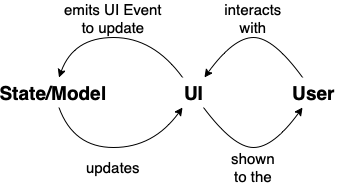

The diagram above was exported from draw.io. Its source (the exported page's mxGraphModel, read from the mxfile embedded in the PNG):
<mxGraphModel dx="946" dy="563" grid="1" gridSize="10" guides="1" tooltips="1" connect="1" arrows="1" fold="1" page="1" pageScale="1" pageWidth="850" pageHeight="1100" math="0" shadow="0">
  <root>
    <mxCell id="0" />
    <mxCell id="1" parent="0" />
    <mxCell id="JSfIiZpqGoh4Z9IjqF1o-2" value="&lt;b&gt;User&lt;/b&gt;" style="text;html=1;align=center;verticalAlign=middle;resizable=0;points=[];autosize=1;strokeColor=none;fillColor=none;fontSize=19;" vertex="1" parent="1">
      <mxGeometry x="530" y="290" width="60" height="30" as="geometry" />
    </mxCell>
    <mxCell id="JSfIiZpqGoh4Z9IjqF1o-4" value="&lt;b&gt;UI&lt;/b&gt;" style="text;html=1;align=center;verticalAlign=middle;resizable=0;points=[];autosize=1;strokeColor=none;fillColor=none;fontSize=19;" vertex="1" parent="1">
      <mxGeometry x="425" y="290" width="30" height="30" as="geometry" />
    </mxCell>
    <mxCell id="JSfIiZpqGoh4Z9IjqF1o-5" value="State/Model" style="text;html=1;strokeColor=none;fillColor=none;align=center;verticalAlign=middle;whiteSpace=wrap;rounded=0;fontSize=19;fontStyle=1" vertex="1" parent="1">
      <mxGeometry x="250" y="290" width="100" height="30" as="geometry" />
    </mxCell>
    <mxCell id="JSfIiZpqGoh4Z9IjqF1o-6" value="" style="curved=1;endArrow=classic;html=1;rounded=0;fontSize=19;" edge="1" parent="1" source="JSfIiZpqGoh4Z9IjqF1o-5" target="JSfIiZpqGoh4Z9IjqF1o-4">
      <mxGeometry width="50" height="50" relative="1" as="geometry">
        <mxPoint x="340" y="460" as="sourcePoint" />
        <mxPoint x="390" y="410" as="targetPoint" />
        <Array as="points">
          <mxPoint x="320" y="360" />
          <mxPoint x="400" y="360" />
        </Array>
      </mxGeometry>
    </mxCell>
    <mxCell id="JSfIiZpqGoh4Z9IjqF1o-7" value="" style="curved=1;endArrow=classic;html=1;rounded=0;fontSize=19;" edge="1" parent="1" source="JSfIiZpqGoh4Z9IjqF1o-4" target="JSfIiZpqGoh4Z9IjqF1o-2">
      <mxGeometry width="50" height="50" relative="1" as="geometry">
        <mxPoint x="400" y="320" as="sourcePoint" />
        <mxPoint x="450" y="270" as="targetPoint" />
        <Array as="points">
          <mxPoint x="450" y="320" />
          <mxPoint x="480" y="360" />
          <mxPoint x="520" y="360" />
        </Array>
      </mxGeometry>
    </mxCell>
    <mxCell id="JSfIiZpqGoh4Z9IjqF1o-8" value="" style="curved=1;endArrow=classic;html=1;rounded=0;fontSize=19;" edge="1" parent="1" source="JSfIiZpqGoh4Z9IjqF1o-2" target="JSfIiZpqGoh4Z9IjqF1o-4">
      <mxGeometry width="50" height="50" relative="1" as="geometry">
        <mxPoint x="400" y="320" as="sourcePoint" />
        <mxPoint x="450" y="270" as="targetPoint" />
        <Array as="points">
          <mxPoint x="520" y="250" />
          <mxPoint x="480" y="250" />
        </Array>
      </mxGeometry>
    </mxCell>
    <mxCell id="JSfIiZpqGoh4Z9IjqF1o-9" value="" style="curved=1;endArrow=classic;html=1;rounded=0;fontSize=19;" edge="1" parent="1" source="JSfIiZpqGoh4Z9IjqF1o-4" target="JSfIiZpqGoh4Z9IjqF1o-5">
      <mxGeometry width="50" height="50" relative="1" as="geometry">
        <mxPoint x="320" y="220" as="sourcePoint" />
        <mxPoint x="370" y="170" as="targetPoint" />
        <Array as="points">
          <mxPoint x="400" y="250" />
          <mxPoint x="320" y="250" />
        </Array>
      </mxGeometry>
    </mxCell>
    <mxCell id="JSfIiZpqGoh4Z9IjqF1o-10" value="interacts with" style="text;html=1;strokeColor=none;fillColor=none;align=center;verticalAlign=middle;whiteSpace=wrap;rounded=0;fontSize=15;" vertex="1" parent="1">
      <mxGeometry x="470" y="216" width="60" height="30" as="geometry" />
    </mxCell>
    <mxCell id="JSfIiZpqGoh4Z9IjqF1o-12" value="emits UI Event to update" style="text;html=1;strokeColor=none;fillColor=none;align=center;verticalAlign=middle;whiteSpace=wrap;rounded=0;fontSize=15;" vertex="1" parent="1">
      <mxGeometry x="310" y="216" width="100" height="30" as="geometry" />
    </mxCell>
    <mxCell id="JSfIiZpqGoh4Z9IjqF1o-13" value="updates" style="text;html=1;strokeColor=none;fillColor=none;align=center;verticalAlign=middle;whiteSpace=wrap;rounded=0;fontSize=15;" vertex="1" parent="1">
      <mxGeometry x="330" y="365" width="60" height="30" as="geometry" />
    </mxCell>
    <mxCell id="JSfIiZpqGoh4Z9IjqF1o-14" value="shown to the" style="text;html=1;strokeColor=none;fillColor=none;align=center;verticalAlign=middle;whiteSpace=wrap;rounded=0;fontSize=15;" vertex="1" parent="1">
      <mxGeometry x="470" y="365" width="60" height="30" as="geometry" />
    </mxCell>
  </root>
</mxGraphModel>